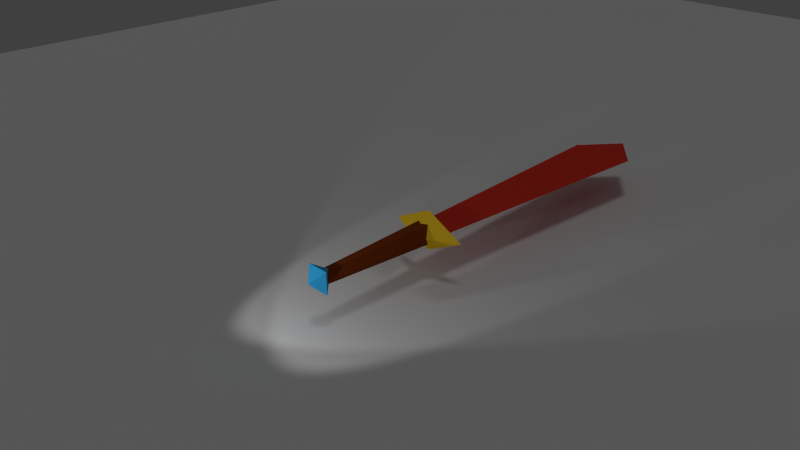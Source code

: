 # Source: kilic_renkli_son_2_spot_change.blend  (saved by Blender 2.73.0; exported with 4.5.12 LTS)
import bpy
from mathutils import Matrix  # noqa: F401  (used for matrix-valued properties, if any)

bpy.ops.wm.read_factory_settings(use_empty=True)
scene = bpy.context.scene
scene.name = 'Scene'

# ---- collections
col_collection_1 = bpy.data.collections.new('Collection 1'); scene.collection.children.link(col_collection_1)

# ---- materials (node trees are filled in below, after node groups)
mat_material_001 = bpy.data.materials.new('Material.001')
mat_material_001.alpha_threshold = 0.0
mat_material_001.use_transparent_shadow = False
mat_material_001.diffuse_color = (0.8, 0.04564, 0.02687, 1.0)
mat_material_001.roughness = 0.5
mat_material_002 = bpy.data.materials.new('Material.002')
mat_material_002.alpha_threshold = 0.0
mat_material_002.use_transparent_shadow = False
mat_material_002.diffuse_color = (0.8, 0.5145, 0.02259, 1.0)
mat_material_002.roughness = 0.5
mat_material_003 = bpy.data.materials.new('Material.003')
mat_material_003.alpha_threshold = 0.0
mat_material_003.use_transparent_shadow = False
mat_material_003.diffuse_color = (0.2079, 0.03913, 0.006057, 1.0)
mat_material_003.roughness = 0.5
mat_material = bpy.data.materials.new('Material')
mat_material.alpha_threshold = 0.0
mat_material.use_transparent_shadow = False
mat_material.diffuse_color = (0.03646, 0.4073, 0.8, 1.0)
mat_material.roughness = 0.5
mat_material.line_color = (0.0, 0.0, 0.0, 1.0)

# ---- material node trees

# ---- world
world_world = bpy.data.worlds.new('World'); scene.world = world_world
world_world.color = (0.05088, 0.05088, 0.05088)
world_world.use_sun_shadow = False
world_world.sun_shadow_jitter_overblur = 0.0
world_world.cycles.sampling_method = 'MANUAL'
world_world.cycles.sample_map_resolution = 256

# ---- cameras
cam_camera = bpy.data.cameras.new('Camera')
cam_camera.clip_end = 100.0
cam_camera.lens = 35.0
cam_camera.sensor_width = 32.0
cam_camera.sensor_height = 18.0
cam_camera.ortho_scale = 7.314
cam_camera.dof.focus_distance = 0.0
cam_camera.dof.aperture_fstop = 128.0

# ---- lights
light_spot_002 = bpy.data.lights.new('Spot.002', 'SPOT')
light_spot_002.transmission_factor = 0.0
light_spot_002.energy = 100.0
light_spot_002.shadow_buffer_clip_start = 0.5
light_spot_002.shadow_soft_size = 0.1
light_spot_002.shadow_maximum_resolution = 0.006
light_spot_002.use_absolute_resolution = True
light_spot_002.cycles.use_multiple_importance_sampling = False
light_spot_001 = bpy.data.lights.new('Spot.001', 'SPOT')
light_spot_001.transmission_factor = 0.0
light_spot_001.energy = 100.0
light_spot_001.shadow_buffer_clip_start = 0.5
light_spot_001.shadow_soft_size = 0.1
light_spot_001.shadow_maximum_resolution = 0.006
light_spot_001.use_absolute_resolution = True
light_spot_001.cycles.use_multiple_importance_sampling = False
light_sun = bpy.data.lights.new('Sun', 'SUN')
light_sun.transmission_factor = 0.0
light_sun.angle = 0.1993
light_sun.energy = 0.2
light_sun.shadow_buffer_clip_start = 0.5
light_sun.shadow_soft_size = 0.1
light_sun.shadow_cascade_max_distance = 1000.0
light_sun.cycles.use_multiple_importance_sampling = False

# ---- meshes
me_plane = bpy.data.meshes.new('Plane')
me_plane.from_pydata([(-1.0, -1.0, 0.0), (1.0, -1.0, 0.0), (-1.0, 1.0, 0.0), (1.0, 1.0, 0.0)], [], [(0, 1, 3, 2)])
me_plane.use_remesh_preserve_volume = False
me_plane.use_remesh_preserve_attributes = False
me_plane.use_mirror_vertex_groups = False
me_plane.update()
me_cube_002 = bpy.data.meshes.new('Cube.002')
me_cube_002.from_pydata([(0.0, -18.82, 1.412), (0.0, -18.82, -1.412), (-2.353, -18.82, 0.0), (2.353, -18.82, 0.0), (4.705, 18.82, 0.0), (-4.705, 18.82, 0.0), (0.0, 15.06, 2.353), (0.0, 15.06, -2.353), (0.0, 24.47, 0.0)], [], [(2, 0, 3, 1), (6, 5, 8), (2, 6, 0), (5, 6, 2), (0, 6, 3), (4, 3, 6), (5, 2, 7), (1, 7, 2), (3, 7, 1), (4, 7, 3), (6, 8, 4), (7, 8, 5), (7, 4, 8)])
me_cube_002.materials.append(mat_material_001)
me_cube_002.use_remesh_preserve_volume = False
me_cube_002.use_remesh_preserve_attributes = False
me_cube_002.use_mirror_vertex_groups = False
me_cube_002.update()
me_cube_001 = bpy.data.meshes.new('Cube.001')
me_cube_001.from_pydata([(20.76, 9.075, 3.372), (11.7, 9.075, 7.9), (2.644, 9.075, 3.372), (11.7, 9.075, -1.156), (11.7, 4.547, 3.372)], [], [(2, 4, 1), (3, 4, 2), (4, 0, 1), (4, 3, 0), (1, 0, 3, 2)])
me_cube_001.materials.append(mat_material_002)
me_cube_001.use_remesh_preserve_volume = False
me_cube_001.use_remesh_preserve_attributes = False
me_cube_001.use_mirror_vertex_groups = False
me_cube_001.update()
me_circle = bpy.data.meshes.new('Circle')
me_circle.from_pydata([(0.8956, 1.551, -10.0), (-0.8956, 1.551, -10.0), (-1.791, 9.581e-07, -10.0), (-0.8956, -1.551, -10.0), (0.8956, -1.551, -10.0), (1.791, 3.709e-07, -10.0), (0.5, 0.866, 9.0), (-0.5, 0.866, 9.0), (-1.0, 5.96e-08, 9.0), (-0.5, -0.866, 9.0), (0.5, -0.866, 9.0), (1.0, -2.384e-07, 9.0)], [], [(5, 0, 6, 11), (4, 5, 11, 10), (3, 4, 10, 9), (2, 3, 9, 8), (1, 2, 8, 7), (0, 1, 7, 6)])
me_circle.materials.append(mat_material_003)
me_circle.use_remesh_preserve_volume = False
me_circle.use_remesh_preserve_attributes = False
me_circle.use_mirror_vertex_groups = False
me_circle.update()
me_cube = bpy.data.meshes.new('Cube')
me_cube.from_pydata([(0.0, -1.073, 0.0), (0.1642, -0.9092, 0.1642), (-0.1642, -0.9092, 0.1642), (0.1642, -0.9092, -0.1642), (-0.1642, -0.9092, -0.1642), (0.0, -0.745, 0.0866), (0.0, -0.745, -0.0866)], [], [(0, 4, 2), (0, 2, 1), (1, 3, 0), (3, 4, 0), (2, 5, 1), (4, 3, 6), (4, 6, 2), (5, 2, 6), (5, 6, 1), (3, 1, 6)])
me_cube.materials.append(mat_material)
me_cube.use_remesh_preserve_volume = False
me_cube.use_remesh_preserve_attributes = False
me_cube.use_mirror_vertex_groups = False
me_cube.update()

# ---- objects
ob_spot_001 = bpy.data.objects.new('Spot.001', light_spot_002)
ob_spot = bpy.data.objects.new('Spot', light_spot_001)
ob_sun = bpy.data.objects.new('Sun', light_sun)
ob_plane = bpy.data.objects.new('Plane', me_plane)
ob_cube_001 = bpy.data.objects.new('Cube.001', me_cube_002)
ob_cube = bpy.data.objects.new('Cube', me_cube_001)
ob_circle = bpy.data.objects.new('Circle', me_circle)
ob_cubeaa = bpy.data.objects.new('Cubeaa', me_cube)
ob_camera = bpy.data.objects.new('Camera', cam_camera)

# ---- transforms, parenting, visibility, modifiers, constraints
ob_spot_001.location = (-1.0, 0.5, -6.0)
ob_spot_001.rotation_euler = (2.862, 0.1047, -0.5236)
ob_spot_001.scale = (1.0, 1.0, 1.0)
ob_spot_001.lock_location = (True, True, True)
ob_spot_001.lock_rotation = (True, True, True)
ob_spot_001.lineart.crease_threshold = 0.0
ob_spot.location = (1.0, 0.5, -6.0)
ob_spot.rotation_euler = (2.862, -0.1047, 0.5236)
ob_spot.lock_location = (True, True, True)
ob_spot.lock_rotation = (True, True, True)
ob_spot.lineart.crease_threshold = 0.0
ob_sun.location = (0.0, -8.732, -2.152)
ob_sun.rotation_euler = (1.571, -0.0, 0.0)
ob_sun.lineart.crease_threshold = 0.0
ob_plane.location = (0.0, 1.868, 0.8477)
ob_plane.rotation_euler = (1.571, -0.0, 0.0)
ob_plane.scale = (15.68, 15.68, 15.68)
ob_plane.lineart.crease_threshold = 0.0
ob_cube_001.location = (0.0, 1.268, 0.8477)
ob_cube_001.rotation_euler = (1.571, -0.0, 0.0)
ob_cube_001.scale = (0.1063, 0.1063, 0.1063)
ob_cube_001.lineart.crease_threshold = 0.0
ob_cube.location = (-0.7752, 1.491, -1.754)
ob_cube.rotation_euler = (1.571, -0.0, 0.0)
ob_cube.scale = (0.06625, 0.06625, 0.06625)
ob_cube.lineart.crease_threshold = 0.0
ob_circle.location = (0.0, 1.268, -2.152)
ob_circle.rotation_euler = (3.142, -0.0, 0.0)
ob_circle.scale = (0.1, 0.1, 0.1)
ob_circle.lineart.crease_threshold = 0.0
ob_cubeaa.location = (0.0, 1.268, -2.152)
ob_cubeaa.rotation_euler = (1.571, -0.0, 0.0)
ob_cubeaa.lock_rotations_4d = False
ob_cubeaa.empty_display_type = 'ARROWS'
ob_cubeaa.lineart.crease_threshold = 0.0
ob_camera.location = (7.481, -4.076, -8.66)
ob_camera.rotation_euler = (2.669, -0.8149, 0.01577)
ob_camera.lock_rotations_4d = False
ob_camera.empty_display_type = 'ARROWS'
ob_camera.color = (0.0, 0.0, 0.0, 0.0)
ob_camera.display_type = 'WIRE'
ob_camera.lineart.crease_threshold = 0.0

# ---- collection membership
col_collection_1.objects.link(ob_spot_001)
col_collection_1.objects.link(ob_spot)
col_collection_1.objects.link(ob_sun)
col_collection_1.objects.link(ob_plane)
col_collection_1.objects.link(ob_cube_001)
col_collection_1.objects.link(ob_cube)
col_collection_1.objects.link(ob_circle)
col_collection_1.objects.link(ob_cubeaa)
col_collection_1.objects.link(ob_camera)

# ---- scene / render settings (as saved in the file)
scene.camera = ob_camera
scene.frame_start = 1; scene.frame_end = 250; scene.frame_set(91)
scene.render.engine = 'BLENDER_EEVEE_NEXT'
scene.render.resolution_percentage = 50
scene.render.dither_intensity = 0.0
scene.cycles.use_denoising = False
scene.cycles.samples = 10
scene.cycles.sampling_pattern = 'TABULATED_SOBOL'
scene.cycles.light_sampling_threshold = 0.0
scene.cycles.use_adaptive_sampling = False
scene.cycles.use_light_tree = False
scene.cycles.blur_glossy = 0.0
scene.cycles.pixel_filter_type = 'GAUSSIAN'
scene.cycles.sample_clamp_indirect = 0.0
scene.view_settings.view_transform = 'Standard'
bpy.context.view_layer.update()
